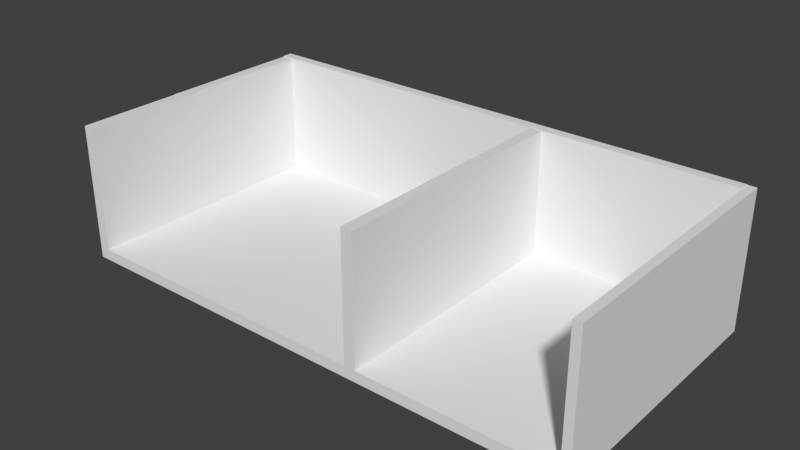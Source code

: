 # Source: EvDevam.blend  (saved by Blender 2.79.0; exported with 4.5.12 LTS)
import bpy
from mathutils import Matrix  # noqa: F401  (used for matrix-valued properties, if any)

bpy.ops.wm.read_factory_settings(use_empty=True)
scene = bpy.context.scene
scene.name = 'Scene'

# ---- collections
col_collection_1 = bpy.data.collections.new('Collection 1'); scene.collection.children.link(col_collection_1)

# ---- materials (node trees are filled in below, after node groups)
mat_material = bpy.data.materials.new('Material')
mat_material.alpha_threshold = 0.0
mat_material.use_transparent_shadow = False
mat_material.roughness = 0.5
mat_material.line_color = (0.0, 0.0, 0.0, 1.0)

# ---- material node trees

# ---- world
world_world = bpy.data.worlds.new('World'); scene.world = world_world
world_world.color = (0.05088, 0.05088, 0.05088)
world_world.use_sun_shadow = False
world_world.sun_shadow_jitter_overblur = 0.0
world_world.cycles.sampling_method = 'MANUAL'

# ---- meshes
me_cube = bpy.data.meshes.new('Cube')
me_cube.from_pydata([(1.0, 1.0, -1.0), (1.0, -1.0, -1.0), (-5.022, -1.0, -1.0), (-5.022, 1.0, -1.0), (1.0, 1.0, -0.7864), (1.0, -1.0, -0.7864), (-5.022, -1.0, -0.7864), (-5.022, 1.0, -0.7864), (1.0, 3.866, -1.0), (-5.022, 3.866, -1.0), (1.0, 3.866, -0.7864), (-5.022, 3.866, -0.7864), (-5.242, 1.0, -1.0), (-5.242, 1.0, -0.7864), (-5.242, 3.866, -1.0), (-5.242, 3.866, -0.7864), (-5.234, -1.0, -1.0), (-5.234, 1.0, -1.0), (-5.234, -1.0, -0.7864), (-5.234, 1.0, -0.7864), (-5.022, 3.866, 1.591), (-5.022, 1.0, 1.591), (-5.242, 3.866, 1.591), (-5.242, 1.0, 1.591), (-5.022, -1.0, 1.588), (-5.022, 1.0, 1.588), (-5.234, -1.0, 1.588), (-5.234, 1.0, 1.588), (1.0, 4.061, -1.0), (-5.022, 4.061, -1.0), (1.0, 4.061, -0.7864), (-5.022, 4.061, -0.7864), (-5.242, 4.061, -1.0), (-5.242, 4.061, -0.7864), (1.0, 3.866, -0.7864), (-5.022, 3.866, -0.7864), (1.0, 4.061, -0.7864), (-5.022, 4.061, -0.7864), (-5.242, 3.866, 1.605), (-5.022, 3.866, 1.605), (-5.242, 4.061, 1.605), (-5.022, 4.061, 1.605), (1.0, 3.866, 1.605), (-5.022, 3.866, 1.605), (1.0, 4.061, 1.605), (-5.022, 4.061, 1.605), (4.651, 1.0, -1.0), (4.651, -1.0, -1.0), (4.651, 1.0, -0.7864), (4.651, -1.0, -0.7864), (4.651, 3.866, -1.0), (4.651, 3.866, -0.7864), (4.651, 4.061, -1.0), (4.651, 4.061, -0.7864), (4.651, 3.866, -0.7864), (4.651, 4.061, -0.7864), (4.651, 3.866, 1.605), (4.651, 4.061, 1.605), (4.81, 1.0, -1.0), (4.81, -1.0, -1.0), (4.81, 1.0, -0.7864), (4.81, -1.0, -0.7864), (4.81, 3.866, -1.0), (4.81, 3.866, -0.7864), (4.81, 4.061, -1.0), (4.81, 4.061, -0.7864), (4.651, 1.0, 1.598), (4.651, -1.0, 1.598), (4.651, 3.866, 1.598), (4.651, 4.061, 1.598), (4.81, 1.0, 1.598), (4.81, -1.0, 1.598), (4.81, 3.866, 1.598), (4.81, 4.061, 1.598), (0.7807, 1.0, -1.0), (0.7807, -1.0, -1.0), (0.7807, 1.0, -0.7864), (0.7807, -1.0, -0.7864), (0.7807, 3.866, -1.0), (0.7807, 3.866, -0.7864), (0.7807, 4.061, -1.0), (0.7807, 4.061, -0.7864), (0.7807, 3.866, -0.7864), (0.7807, 4.061, -0.7864), (0.7807, 3.866, 1.605), (0.7807, 4.061, 1.605), (1.0, 1.0, 1.599), (1.0, -1.0, 1.599), (1.0, 3.866, 1.599), (0.7807, 1.0, 1.599), (0.7807, -1.0, 1.599), (0.7807, 3.866, 1.599)], [], [(74, 75, 2, 3), (76, 7, 6, 77), (44, 42, 56, 57), (75, 77, 6, 2), (3, 2, 16, 17), (74, 3, 9, 78), (78, 9, 29, 80), (5, 1, 47, 49), (4, 10, 88, 86), (9, 3, 12, 14), (12, 13, 15, 14), (9, 14, 32, 29), (13, 7, 21, 23), (3, 7, 13, 12), (16, 18, 19, 17), (2, 6, 18, 16), (18, 6, 24, 26), (7, 3, 17, 19), (21, 20, 22, 23), (15, 13, 23, 22), (7, 11, 20, 21), (11, 15, 22, 20), (24, 25, 27, 26), (7, 19, 27, 25), (6, 7, 25, 24), (19, 18, 26, 27), (81, 80, 29, 31), (31, 29, 32, 33), (14, 15, 33, 32), (0, 8, 50, 46), (30, 36, 55, 53), (1, 0, 46, 47), (31, 33, 40, 41), (79, 10, 34, 82), (81, 31, 37, 83), (37, 31, 41, 45), (38, 39, 41, 40), (84, 42, 44, 85), (41, 39, 43, 45), (83, 37, 45, 85), (33, 15, 38, 40), (11, 35, 43, 39), (15, 11, 39, 38), (82, 34, 42, 84), (50, 52, 64, 62), (49, 61, 71, 67), (54, 55, 57, 56), (51, 53, 55, 54), (46, 50, 62, 58), (10, 4, 48, 51), (34, 10, 51, 54), (4, 5, 49, 48), (36, 44, 57, 55), (28, 30, 53, 52), (8, 28, 52, 50), (42, 34, 54, 56), (58, 60, 61, 59), (60, 58, 62, 63), (63, 62, 64, 65), (48, 49, 67, 66), (49, 47, 59, 61), (47, 46, 58, 59), (61, 60, 70, 71), (52, 53, 65, 64), (66, 67, 71, 70), (68, 66, 70, 72), (69, 68, 72, 73), (60, 63, 72, 70), (65, 53, 69, 73), (51, 48, 66, 68), (63, 65, 73, 72), (53, 51, 68, 69), (35, 82, 84, 43), (36, 83, 85, 44), (43, 84, 85, 45), (30, 81, 83, 36), (11, 79, 82, 35), (30, 28, 80, 81), (7, 76, 79, 11), (8, 78, 80, 28), (0, 74, 78, 8), (1, 5, 77, 75), (77, 5, 87, 90), (0, 1, 75, 74), (89, 86, 88, 91), (86, 89, 90, 87), (76, 77, 90, 89), (79, 76, 89, 91), (5, 4, 86, 87), (10, 79, 91, 88)])
me_cube.materials.append(mat_material)
me_cube.use_remesh_preserve_volume = False
me_cube.use_remesh_preserve_attributes = False
me_cube.use_mirror_vertex_groups = False
me_cube.update()

# ---- objects
ob_cube = bpy.data.objects.new('Cube', me_cube)

# ---- transforms, parenting, visibility, modifiers, constraints
ob_cube.location = (0.0, 0.0, 0.6008)
ob_cube.scale = (0.5524, 0.5524, 0.5524)
ob_cube.lock_rotations_4d = False
ob_cube.empty_display_type = 'ARROWS'
ob_cube.lineart.crease_threshold = 0.0

# ---- collection membership
col_collection_1.objects.link(ob_cube)

# ---- scene / render settings (as saved in the file)
scene.frame_start = 1; scene.frame_end = 250; scene.frame_set(1)
scene.render.engine = 'BLENDER_EEVEE_NEXT'
scene.render.resolution_percentage = 50
scene.render.dither_intensity = 0.0
scene.cycles.use_denoising = False
scene.cycles.samples = 128
scene.cycles.sampling_pattern = 'TABULATED_SOBOL'
scene.cycles.use_adaptive_sampling = False
scene.cycles.use_light_tree = False
scene.cycles.blur_glossy = 0.0
scene.cycles.sample_clamp_indirect = 0.0
scene.view_settings.view_transform = 'Standard'
bpy.context.view_layer.update()

# ---- added for rendering (the .blend has no active camera and no usable light): camera, sun
cam_auto = bpy.data.cameras.new('AutoCamera')
cam_auto.lens = 50.0
cam_auto.sensor_width = 36.0
cam_auto.clip_end = 1000.0
ob_auto_camera = bpy.data.objects.new('AutoCamera', cam_auto)
scene.collection.objects.link(ob_auto_camera)
ob_auto_camera.location = (5.7846, -6.23946, 5.49117)
ob_auto_camera.rotation_euler = (1.09748, -7.21219e-08, 0.694738)
scene.camera = ob_auto_camera
light_auto_sun = bpy.data.lights.new('AutoSun', 'SUN')
light_auto_sun.energy = 3.0
light_auto_sun.angle = 0.0523599
ob_auto_sun = bpy.data.objects.new('AutoSun', light_auto_sun)
scene.collection.objects.link(ob_auto_sun)
ob_auto_sun.rotation_euler = (0.872665, 0.174533, 0.523599)
bpy.context.view_layer.update()
